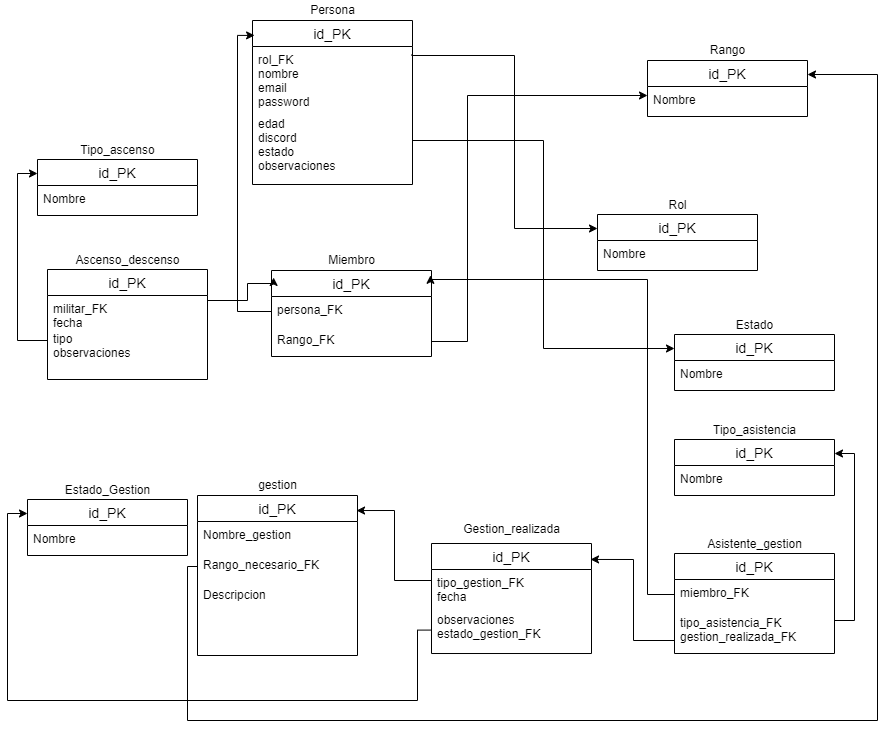

The diagram above was exported from draw.io. Its source (the exported page's mxGraphModel, read from the mxfile embedded in the PNG):
<mxGraphModel dx="1609" dy="436" grid="1" gridSize="10" guides="1" tooltips="1" connect="1" arrows="1" fold="1" page="1" pageScale="1" pageWidth="827" pageHeight="1169" math="0" shadow="0">
  <root>
    <mxCell id="0" />
    <mxCell id="1" parent="0" />
    <mxCell id="kIUHjbMdY7C4e4Vju73j-53" value="" style="group" parent="1" connectable="0" vertex="1">
      <mxGeometry x="235" y="20" width="160" height="174" as="geometry" />
    </mxCell>
    <mxCell id="kIUHjbMdY7C4e4Vju73j-49" value="id_PK" style="swimlane;fontStyle=0;childLayout=stackLayout;horizontal=1;startSize=26;horizontalStack=0;resizeParent=1;resizeParentMax=0;resizeLast=0;collapsible=1;marginBottom=0;align=center;fontSize=14;" parent="kIUHjbMdY7C4e4Vju73j-53" vertex="1">
      <mxGeometry y="20" width="160" height="164" as="geometry" />
    </mxCell>
    <mxCell id="kIUHjbMdY7C4e4Vju73j-50" value="rol_FK&#10;nombre&#10;email&#10;password" style="text;strokeColor=none;fillColor=none;spacingLeft=4;spacingRight=4;overflow=hidden;rotatable=0;points=[[0,0.5],[1,0.5]];portConstraint=eastwest;fontSize=12;" parent="kIUHjbMdY7C4e4Vju73j-49" vertex="1">
      <mxGeometry y="26" width="160" height="64" as="geometry" />
    </mxCell>
    <mxCell id="kIUHjbMdY7C4e4Vju73j-51" value="edad&#10;discord&#10;estado&#10;observaciones" style="text;strokeColor=none;fillColor=none;spacingLeft=4;spacingRight=4;overflow=hidden;rotatable=0;points=[[0,0.5],[1,0.5]];portConstraint=eastwest;fontSize=12;" parent="kIUHjbMdY7C4e4Vju73j-49" vertex="1">
      <mxGeometry y="90" width="160" height="74" as="geometry" />
    </mxCell>
    <mxCell id="kIUHjbMdY7C4e4Vju73j-52" value="Persona" style="text;html=1;align=center;verticalAlign=middle;resizable=0;points=[];autosize=1;strokeColor=none;fillColor=none;" parent="kIUHjbMdY7C4e4Vju73j-53" vertex="1">
      <mxGeometry x="50" width="60" height="20" as="geometry" />
    </mxCell>
    <mxCell id="kIUHjbMdY7C4e4Vju73j-54" value="" style="group" parent="1" connectable="0" vertex="1">
      <mxGeometry x="254" y="270" width="160" height="180" as="geometry" />
    </mxCell>
    <mxCell id="kIUHjbMdY7C4e4Vju73j-3" value="id_PK" style="swimlane;fontStyle=0;childLayout=stackLayout;horizontal=1;startSize=26;horizontalStack=0;resizeParent=1;resizeParentMax=0;resizeLast=0;collapsible=1;marginBottom=0;align=center;fontSize=14;" parent="kIUHjbMdY7C4e4Vju73j-54" vertex="1">
      <mxGeometry y="20" width="160" height="86" as="geometry" />
    </mxCell>
    <mxCell id="kIUHjbMdY7C4e4Vju73j-4" value="persona_FK" style="text;strokeColor=none;fillColor=none;spacingLeft=4;spacingRight=4;overflow=hidden;rotatable=0;points=[[0,0.5],[1,0.5]];portConstraint=eastwest;fontSize=12;" parent="kIUHjbMdY7C4e4Vju73j-3" vertex="1">
      <mxGeometry y="26" width="160" height="30" as="geometry" />
    </mxCell>
    <mxCell id="kIUHjbMdY7C4e4Vju73j-5" value="Rango_FK" style="text;strokeColor=none;fillColor=none;spacingLeft=4;spacingRight=4;overflow=hidden;rotatable=0;points=[[0,0.5],[1,0.5]];portConstraint=eastwest;fontSize=12;" parent="kIUHjbMdY7C4e4Vju73j-3" vertex="1">
      <mxGeometry y="56" width="160" height="30" as="geometry" />
    </mxCell>
    <mxCell id="kIUHjbMdY7C4e4Vju73j-7" value="Miembro" style="text;html=1;align=center;verticalAlign=middle;resizable=0;points=[];autosize=1;strokeColor=none;fillColor=none;" parent="kIUHjbMdY7C4e4Vju73j-54" vertex="1">
      <mxGeometry x="50" width="60" height="20" as="geometry" />
    </mxCell>
    <mxCell id="kIUHjbMdY7C4e4Vju73j-55" value="" style="group" parent="1" connectable="0" vertex="1">
      <mxGeometry x="180" y="495" width="160" height="180" as="geometry" />
    </mxCell>
    <mxCell id="kIUHjbMdY7C4e4Vju73j-20" value="id_PK" style="swimlane;fontStyle=0;childLayout=stackLayout;horizontal=1;startSize=26;horizontalStack=0;resizeParent=1;resizeParentMax=0;resizeLast=0;collapsible=1;marginBottom=0;align=center;fontSize=14;" parent="kIUHjbMdY7C4e4Vju73j-55" vertex="1">
      <mxGeometry y="20" width="160" height="160" as="geometry" />
    </mxCell>
    <mxCell id="kIUHjbMdY7C4e4Vju73j-21" value="Nombre_gestion&#10;" style="text;strokeColor=none;fillColor=none;spacingLeft=4;spacingRight=4;overflow=hidden;rotatable=0;points=[[0,0.5],[1,0.5]];portConstraint=eastwest;fontSize=12;" parent="kIUHjbMdY7C4e4Vju73j-20" vertex="1">
      <mxGeometry y="26" width="160" height="30" as="geometry" />
    </mxCell>
    <mxCell id="kIUHjbMdY7C4e4Vju73j-22" value="Rango_necesario_FK" style="text;strokeColor=none;fillColor=none;spacingLeft=4;spacingRight=4;overflow=hidden;rotatable=0;points=[[0,0.5],[1,0.5]];portConstraint=eastwest;fontSize=12;" parent="kIUHjbMdY7C4e4Vju73j-20" vertex="1">
      <mxGeometry y="56" width="160" height="30" as="geometry" />
    </mxCell>
    <mxCell id="kIUHjbMdY7C4e4Vju73j-23" value="Descripcion&#10;&#10;" style="text;strokeColor=none;fillColor=none;spacingLeft=4;spacingRight=4;overflow=hidden;rotatable=0;points=[[0,0.5],[1,0.5]];portConstraint=eastwest;fontSize=12;" parent="kIUHjbMdY7C4e4Vju73j-20" vertex="1">
      <mxGeometry y="86" width="160" height="74" as="geometry" />
    </mxCell>
    <mxCell id="kIUHjbMdY7C4e4Vju73j-24" value="gestion" style="text;html=1;align=center;verticalAlign=middle;resizable=0;points=[];autosize=1;strokeColor=none;fillColor=none;" parent="kIUHjbMdY7C4e4Vju73j-55" vertex="1">
      <mxGeometry x="55" width="50" height="20" as="geometry" />
    </mxCell>
    <mxCell id="kIUHjbMdY7C4e4Vju73j-56" value="" style="group" parent="1" connectable="0" vertex="1">
      <mxGeometry x="580" y="215" width="160" height="75" as="geometry" />
    </mxCell>
    <mxCell id="kIUHjbMdY7C4e4Vju73j-8" value="id_PK" style="swimlane;fontStyle=0;childLayout=stackLayout;horizontal=1;startSize=26;horizontalStack=0;resizeParent=1;resizeParentMax=0;resizeLast=0;collapsible=1;marginBottom=0;align=center;fontSize=14;" parent="kIUHjbMdY7C4e4Vju73j-56" vertex="1">
      <mxGeometry y="19" width="160" height="56" as="geometry" />
    </mxCell>
    <mxCell id="kIUHjbMdY7C4e4Vju73j-9" value="Nombre&#10;" style="text;strokeColor=none;fillColor=none;spacingLeft=4;spacingRight=4;overflow=hidden;rotatable=0;points=[[0,0.5],[1,0.5]];portConstraint=eastwest;fontSize=12;" parent="kIUHjbMdY7C4e4Vju73j-8" vertex="1">
      <mxGeometry y="26" width="160" height="30" as="geometry" />
    </mxCell>
    <mxCell id="kIUHjbMdY7C4e4Vju73j-12" value="Rol" style="text;html=1;align=center;verticalAlign=middle;resizable=0;points=[];autosize=1;strokeColor=none;fillColor=none;" parent="kIUHjbMdY7C4e4Vju73j-56" vertex="1">
      <mxGeometry x="65" width="30" height="20" as="geometry" />
    </mxCell>
    <mxCell id="kIUHjbMdY7C4e4Vju73j-57" value="" style="group" parent="1" connectable="0" vertex="1">
      <mxGeometry x="630" y="60" width="160" height="76" as="geometry" />
    </mxCell>
    <mxCell id="kIUHjbMdY7C4e4Vju73j-13" value="id_PK" style="swimlane;fontStyle=0;childLayout=stackLayout;horizontal=1;startSize=26;horizontalStack=0;resizeParent=1;resizeParentMax=0;resizeLast=0;collapsible=1;marginBottom=0;align=center;fontSize=14;" parent="kIUHjbMdY7C4e4Vju73j-57" vertex="1">
      <mxGeometry y="20" width="160" height="56" as="geometry" />
    </mxCell>
    <mxCell id="kIUHjbMdY7C4e4Vju73j-14" value="Nombre&#10;" style="text;strokeColor=none;fillColor=none;spacingLeft=4;spacingRight=4;overflow=hidden;rotatable=0;points=[[0,0.5],[1,0.5]];portConstraint=eastwest;fontSize=12;" parent="kIUHjbMdY7C4e4Vju73j-13" vertex="1">
      <mxGeometry y="26" width="160" height="30" as="geometry" />
    </mxCell>
    <mxCell id="kIUHjbMdY7C4e4Vju73j-15" value="Rango" style="text;html=1;align=center;verticalAlign=middle;resizable=0;points=[];autosize=1;strokeColor=none;fillColor=none;" parent="kIUHjbMdY7C4e4Vju73j-57" vertex="1">
      <mxGeometry x="55" width="50" height="20" as="geometry" />
    </mxCell>
    <mxCell id="kIUHjbMdY7C4e4Vju73j-58" value="" style="group" parent="1" connectable="0" vertex="1">
      <mxGeometry x="657" y="335" width="160" height="75" as="geometry" />
    </mxCell>
    <mxCell id="kIUHjbMdY7C4e4Vju73j-16" value="id_PK" style="swimlane;fontStyle=0;childLayout=stackLayout;horizontal=1;startSize=26;horizontalStack=0;resizeParent=1;resizeParentMax=0;resizeLast=0;collapsible=1;marginBottom=0;align=center;fontSize=14;" parent="kIUHjbMdY7C4e4Vju73j-58" vertex="1">
      <mxGeometry y="19" width="160" height="56" as="geometry" />
    </mxCell>
    <mxCell id="kIUHjbMdY7C4e4Vju73j-17" value="Nombre&#10;" style="text;strokeColor=none;fillColor=none;spacingLeft=4;spacingRight=4;overflow=hidden;rotatable=0;points=[[0,0.5],[1,0.5]];portConstraint=eastwest;fontSize=12;" parent="kIUHjbMdY7C4e4Vju73j-16" vertex="1">
      <mxGeometry y="26" width="160" height="30" as="geometry" />
    </mxCell>
    <mxCell id="kIUHjbMdY7C4e4Vju73j-18" value="Estado" style="text;html=1;align=center;verticalAlign=middle;resizable=0;points=[];autosize=1;strokeColor=none;fillColor=none;" parent="kIUHjbMdY7C4e4Vju73j-58" vertex="1">
      <mxGeometry x="55" width="50" height="20" as="geometry" />
    </mxCell>
    <mxCell id="kIUHjbMdY7C4e4Vju73j-59" value="" style="group" parent="1" connectable="0" vertex="1">
      <mxGeometry x="414" y="539.48" width="160" height="133.52380952380952" as="geometry" />
    </mxCell>
    <mxCell id="kIUHjbMdY7C4e4Vju73j-25" value="id_PK" style="swimlane;fontStyle=0;childLayout=stackLayout;horizontal=1;startSize=26;horizontalStack=0;resizeParent=1;resizeParentMax=0;resizeLast=0;collapsible=1;marginBottom=0;align=center;fontSize=14;" parent="kIUHjbMdY7C4e4Vju73j-59" vertex="1">
      <mxGeometry y="23.523809523809526" width="160" height="110.00285714285715" as="geometry" />
    </mxCell>
    <mxCell id="kIUHjbMdY7C4e4Vju73j-26" value="tipo_gestion_FK&#10;fecha" style="text;strokeColor=none;fillColor=none;spacingLeft=4;spacingRight=4;overflow=hidden;rotatable=0;points=[[0,0.5],[1,0.5]];portConstraint=eastwest;fontSize=12;" parent="kIUHjbMdY7C4e4Vju73j-25" vertex="1">
      <mxGeometry y="26" width="160" height="37.142857142857146" as="geometry" />
    </mxCell>
    <mxCell id="kIUHjbMdY7C4e4Vju73j-27" value="observaciones&#10;estado_gestion_FK" style="text;strokeColor=none;fillColor=none;spacingLeft=4;spacingRight=4;overflow=hidden;rotatable=0;points=[[0,0.5],[1,0.5]];portConstraint=eastwest;fontSize=12;" parent="kIUHjbMdY7C4e4Vju73j-25" vertex="1">
      <mxGeometry y="63.142857142857146" width="160" height="46.86" as="geometry" />
    </mxCell>
    <mxCell id="kIUHjbMdY7C4e4Vju73j-29" value="Gestion_realizada" style="text;html=1;align=center;verticalAlign=middle;resizable=0;points=[];autosize=1;strokeColor=none;fillColor=none;" parent="kIUHjbMdY7C4e4Vju73j-59" vertex="1">
      <mxGeometry x="25" width="110" height="20" as="geometry" />
    </mxCell>
    <mxCell id="kIUHjbMdY7C4e4Vju73j-60" value="" style="group" parent="1" connectable="0" vertex="1">
      <mxGeometry x="657" y="554" width="160" height="119" as="geometry" />
    </mxCell>
    <mxCell id="kIUHjbMdY7C4e4Vju73j-30" value="id_PK" style="swimlane;fontStyle=0;childLayout=stackLayout;horizontal=1;startSize=26;horizontalStack=0;resizeParent=1;resizeParentMax=0;resizeLast=0;collapsible=1;marginBottom=0;align=center;fontSize=14;" parent="kIUHjbMdY7C4e4Vju73j-60" vertex="1">
      <mxGeometry y="19" width="160" height="100" as="geometry" />
    </mxCell>
    <mxCell id="kIUHjbMdY7C4e4Vju73j-31" value="miembro_FK" style="text;strokeColor=none;fillColor=none;spacingLeft=4;spacingRight=4;overflow=hidden;rotatable=0;points=[[0,0.5],[1,0.5]];portConstraint=eastwest;fontSize=12;" parent="kIUHjbMdY7C4e4Vju73j-30" vertex="1">
      <mxGeometry y="26" width="160" height="30" as="geometry" />
    </mxCell>
    <mxCell id="kIUHjbMdY7C4e4Vju73j-32" value="tipo_asistencia_FK&#10;gestion_realizada_FK" style="text;strokeColor=none;fillColor=none;spacingLeft=4;spacingRight=4;overflow=hidden;rotatable=0;points=[[0,0.5],[1,0.5]];portConstraint=eastwest;fontSize=12;" parent="kIUHjbMdY7C4e4Vju73j-30" vertex="1">
      <mxGeometry y="56" width="160" height="44" as="geometry" />
    </mxCell>
    <mxCell id="kIUHjbMdY7C4e4Vju73j-33" value="Asistente_gestion" style="text;html=1;align=center;verticalAlign=middle;resizable=0;points=[];autosize=1;strokeColor=none;fillColor=none;" parent="kIUHjbMdY7C4e4Vju73j-60" vertex="1">
      <mxGeometry x="25" width="110" height="20" as="geometry" />
    </mxCell>
    <mxCell id="kIUHjbMdY7C4e4Vju73j-61" value="" style="group" parent="1" connectable="0" vertex="1">
      <mxGeometry x="657" y="440" width="160" height="75" as="geometry" />
    </mxCell>
    <mxCell id="kIUHjbMdY7C4e4Vju73j-34" value="id_PK" style="swimlane;fontStyle=0;childLayout=stackLayout;horizontal=1;startSize=26;horizontalStack=0;resizeParent=1;resizeParentMax=0;resizeLast=0;collapsible=1;marginBottom=0;align=center;fontSize=14;" parent="kIUHjbMdY7C4e4Vju73j-61" vertex="1">
      <mxGeometry y="19" width="160" height="56" as="geometry" />
    </mxCell>
    <mxCell id="kIUHjbMdY7C4e4Vju73j-35" value="Nombre&#10;" style="text;strokeColor=none;fillColor=none;spacingLeft=4;spacingRight=4;overflow=hidden;rotatable=0;points=[[0,0.5],[1,0.5]];portConstraint=eastwest;fontSize=12;" parent="kIUHjbMdY7C4e4Vju73j-34" vertex="1">
      <mxGeometry y="26" width="160" height="30" as="geometry" />
    </mxCell>
    <mxCell id="kIUHjbMdY7C4e4Vju73j-36" value="Tipo_asistencia" style="text;html=1;align=center;verticalAlign=middle;resizable=0;points=[];autosize=1;strokeColor=none;fillColor=none;" parent="kIUHjbMdY7C4e4Vju73j-61" vertex="1">
      <mxGeometry x="30" width="100" height="20" as="geometry" />
    </mxCell>
    <mxCell id="kIUHjbMdY7C4e4Vju73j-62" value="" style="group" parent="1" connectable="0" vertex="1">
      <mxGeometry x="30" y="270" width="160" height="129" as="geometry" />
    </mxCell>
    <mxCell id="kIUHjbMdY7C4e4Vju73j-37" value="id_PK" style="swimlane;fontStyle=0;childLayout=stackLayout;horizontal=1;startSize=26;horizontalStack=0;resizeParent=1;resizeParentMax=0;resizeLast=0;collapsible=1;marginBottom=0;align=center;fontSize=14;" parent="kIUHjbMdY7C4e4Vju73j-62" vertex="1">
      <mxGeometry y="19" width="160" height="110" as="geometry" />
    </mxCell>
    <mxCell id="kIUHjbMdY7C4e4Vju73j-38" value="militar_FK&#10;fecha" style="text;strokeColor=none;fillColor=none;spacingLeft=4;spacingRight=4;overflow=hidden;rotatable=0;points=[[0,0.5],[1,0.5]];portConstraint=eastwest;fontSize=12;" parent="kIUHjbMdY7C4e4Vju73j-37" vertex="1">
      <mxGeometry y="26" width="160" height="30" as="geometry" />
    </mxCell>
    <mxCell id="kIUHjbMdY7C4e4Vju73j-39" value="tipo&#10;observaciones" style="text;strokeColor=none;fillColor=none;spacingLeft=4;spacingRight=4;overflow=hidden;rotatable=0;points=[[0,0.5],[1,0.5]];portConstraint=eastwest;fontSize=12;" parent="kIUHjbMdY7C4e4Vju73j-37" vertex="1">
      <mxGeometry y="56" width="160" height="54" as="geometry" />
    </mxCell>
    <mxCell id="kIUHjbMdY7C4e4Vju73j-40" value="Ascenso_descenso" style="text;html=1;align=center;verticalAlign=middle;resizable=0;points=[];autosize=1;strokeColor=none;fillColor=none;" parent="kIUHjbMdY7C4e4Vju73j-62" vertex="1">
      <mxGeometry x="20" width="120" height="20" as="geometry" />
    </mxCell>
    <mxCell id="41hh-ag8QWuKa8mT0s6t-2" style="edgeStyle=orthogonalEdgeStyle;rounded=0;orthogonalLoop=1;jettySize=auto;html=1;entryX=0.013;entryY=0.091;entryDx=0;entryDy=0;entryPerimeter=0;exitX=0;exitY=0.5;exitDx=0;exitDy=0;" parent="1" source="kIUHjbMdY7C4e4Vju73j-4" target="kIUHjbMdY7C4e4Vju73j-49" edge="1">
      <mxGeometry relative="1" as="geometry">
        <Array as="points">
          <mxPoint x="220" y="331" />
          <mxPoint x="220" y="54" />
        </Array>
      </mxGeometry>
    </mxCell>
    <mxCell id="41hh-ag8QWuKa8mT0s6t-3" style="edgeStyle=orthogonalEdgeStyle;rounded=0;orthogonalLoop=1;jettySize=auto;html=1;entryX=0;entryY=0.3;entryDx=0;entryDy=0;entryPerimeter=0;" parent="1" source="kIUHjbMdY7C4e4Vju73j-5" target="kIUHjbMdY7C4e4Vju73j-14" edge="1">
      <mxGeometry relative="1" as="geometry">
        <Array as="points">
          <mxPoint x="450" y="361" />
          <mxPoint x="450" y="115" />
        </Array>
      </mxGeometry>
    </mxCell>
    <mxCell id="41hh-ag8QWuKa8mT0s6t-5" style="edgeStyle=orthogonalEdgeStyle;rounded=0;orthogonalLoop=1;jettySize=auto;html=1;entryX=0;entryY=0.25;entryDx=0;entryDy=0;exitX=0.996;exitY=0.125;exitDx=0;exitDy=0;exitPerimeter=0;" parent="1" source="kIUHjbMdY7C4e4Vju73j-50" target="kIUHjbMdY7C4e4Vju73j-8" edge="1">
      <mxGeometry relative="1" as="geometry">
        <Array as="points">
          <mxPoint x="394" y="75" />
          <mxPoint x="497" y="75" />
          <mxPoint x="497" y="248" />
        </Array>
        <mxPoint x="414" y="390" as="sourcePoint" />
      </mxGeometry>
    </mxCell>
    <mxCell id="41hh-ag8QWuKa8mT0s6t-6" style="edgeStyle=orthogonalEdgeStyle;rounded=0;orthogonalLoop=1;jettySize=auto;html=1;entryX=0;entryY=0.25;entryDx=0;entryDy=0;" parent="1" source="kIUHjbMdY7C4e4Vju73j-51" target="kIUHjbMdY7C4e4Vju73j-16" edge="1">
      <mxGeometry relative="1" as="geometry">
        <Array as="points">
          <mxPoint x="526" y="160" />
          <mxPoint x="526" y="368" />
        </Array>
      </mxGeometry>
    </mxCell>
    <mxCell id="41hh-ag8QWuKa8mT0s6t-9" style="edgeStyle=orthogonalEdgeStyle;rounded=0;orthogonalLoop=1;jettySize=auto;html=1;entryX=0.994;entryY=0.145;entryDx=0;entryDy=0;entryPerimeter=0;" parent="1" source="kIUHjbMdY7C4e4Vju73j-32" target="kIUHjbMdY7C4e4Vju73j-25" edge="1">
      <mxGeometry relative="1" as="geometry">
        <Array as="points">
          <mxPoint x="616" y="660" />
          <mxPoint x="616" y="579" />
        </Array>
      </mxGeometry>
    </mxCell>
    <mxCell id="41hh-ag8QWuKa8mT0s6t-10" style="edgeStyle=orthogonalEdgeStyle;rounded=0;orthogonalLoop=1;jettySize=auto;html=1;entryX=0.994;entryY=0.094;entryDx=0;entryDy=0;entryPerimeter=0;" parent="1" source="kIUHjbMdY7C4e4Vju73j-26" target="kIUHjbMdY7C4e4Vju73j-20" edge="1">
      <mxGeometry relative="1" as="geometry">
        <Array as="points">
          <mxPoint x="377" y="600" />
          <mxPoint x="377" y="530" />
        </Array>
      </mxGeometry>
    </mxCell>
    <mxCell id="41hh-ag8QWuKa8mT0s6t-11" style="edgeStyle=orthogonalEdgeStyle;rounded=0;orthogonalLoop=1;jettySize=auto;html=1;entryX=1;entryY=0.25;entryDx=0;entryDy=0;" parent="1" source="kIUHjbMdY7C4e4Vju73j-32" target="kIUHjbMdY7C4e4Vju73j-34" edge="1">
      <mxGeometry relative="1" as="geometry">
        <Array as="points">
          <mxPoint x="837" y="640" />
          <mxPoint x="837" y="473" />
        </Array>
      </mxGeometry>
    </mxCell>
    <mxCell id="41hh-ag8QWuKa8mT0s6t-12" style="edgeStyle=orthogonalEdgeStyle;rounded=0;orthogonalLoop=1;jettySize=auto;html=1;entryX=0.994;entryY=0.056;entryDx=0;entryDy=0;entryPerimeter=0;" parent="1" source="kIUHjbMdY7C4e4Vju73j-31" target="kIUHjbMdY7C4e4Vju73j-3" edge="1">
      <mxGeometry relative="1" as="geometry">
        <Array as="points">
          <mxPoint x="630" y="614" />
          <mxPoint x="630" y="299" />
        </Array>
      </mxGeometry>
    </mxCell>
    <mxCell id="41hh-ag8QWuKa8mT0s6t-13" style="edgeStyle=orthogonalEdgeStyle;rounded=0;orthogonalLoop=1;jettySize=auto;html=1;entryX=0.013;entryY=0.081;entryDx=0;entryDy=0;entryPerimeter=0;" parent="1" source="kIUHjbMdY7C4e4Vju73j-38" target="kIUHjbMdY7C4e4Vju73j-3" edge="1">
      <mxGeometry relative="1" as="geometry">
        <Array as="points">
          <mxPoint x="230" y="320" />
          <mxPoint x="230" y="303" />
        </Array>
      </mxGeometry>
    </mxCell>
    <mxCell id="Hx801dB7OLBtxuSW6tAm-1" style="edgeStyle=orthogonalEdgeStyle;rounded=0;orthogonalLoop=1;jettySize=auto;html=1;entryX=1;entryY=0.25;entryDx=0;entryDy=0;" parent="1" source="kIUHjbMdY7C4e4Vju73j-22" target="kIUHjbMdY7C4e4Vju73j-13" edge="1">
      <mxGeometry relative="1" as="geometry">
        <Array as="points">
          <mxPoint x="170" y="586" />
          <mxPoint x="170" y="740" />
          <mxPoint x="860" y="740" />
          <mxPoint x="860" y="94" />
        </Array>
      </mxGeometry>
    </mxCell>
    <mxCell id="Hx801dB7OLBtxuSW6tAm-2" value="" style="group" parent="1" connectable="0" vertex="1">
      <mxGeometry x="10" y="500" width="160" height="75" as="geometry" />
    </mxCell>
    <mxCell id="Hx801dB7OLBtxuSW6tAm-3" value="id_PK" style="swimlane;fontStyle=0;childLayout=stackLayout;horizontal=1;startSize=26;horizontalStack=0;resizeParent=1;resizeParentMax=0;resizeLast=0;collapsible=1;marginBottom=0;align=center;fontSize=14;" parent="Hx801dB7OLBtxuSW6tAm-2" vertex="1">
      <mxGeometry y="19" width="160" height="56" as="geometry" />
    </mxCell>
    <mxCell id="Hx801dB7OLBtxuSW6tAm-4" value="Nombre&#10;" style="text;strokeColor=none;fillColor=none;spacingLeft=4;spacingRight=4;overflow=hidden;rotatable=0;points=[[0,0.5],[1,0.5]];portConstraint=eastwest;fontSize=12;" parent="Hx801dB7OLBtxuSW6tAm-3" vertex="1">
      <mxGeometry y="26" width="160" height="30" as="geometry" />
    </mxCell>
    <mxCell id="Hx801dB7OLBtxuSW6tAm-5" value="Estado_Gestion" style="text;html=1;align=center;verticalAlign=middle;resizable=0;points=[];autosize=1;strokeColor=none;fillColor=none;" parent="Hx801dB7OLBtxuSW6tAm-2" vertex="1">
      <mxGeometry x="30" width="100" height="20" as="geometry" />
    </mxCell>
    <mxCell id="Hx801dB7OLBtxuSW6tAm-6" style="edgeStyle=orthogonalEdgeStyle;rounded=0;orthogonalLoop=1;jettySize=auto;html=1;entryX=0;entryY=0.25;entryDx=0;entryDy=0;exitX=0;exitY=0.5;exitDx=0;exitDy=0;" parent="1" source="kIUHjbMdY7C4e4Vju73j-27" target="Hx801dB7OLBtxuSW6tAm-3" edge="1">
      <mxGeometry relative="1" as="geometry">
        <mxPoint x="410" y="650" as="sourcePoint" />
        <Array as="points">
          <mxPoint x="400" y="650" />
          <mxPoint x="400" y="720" />
          <mxPoint x="-10" y="720" />
          <mxPoint x="-10" y="533" />
        </Array>
      </mxGeometry>
    </mxCell>
    <mxCell id="FdyA-3B7I2nMkI4Zt50l-1" value="" style="group" parent="1" connectable="0" vertex="1">
      <mxGeometry x="20" y="160" width="160" height="75" as="geometry" />
    </mxCell>
    <mxCell id="FdyA-3B7I2nMkI4Zt50l-2" value="id_PK" style="swimlane;fontStyle=0;childLayout=stackLayout;horizontal=1;startSize=26;horizontalStack=0;resizeParent=1;resizeParentMax=0;resizeLast=0;collapsible=1;marginBottom=0;align=center;fontSize=14;" parent="FdyA-3B7I2nMkI4Zt50l-1" vertex="1">
      <mxGeometry y="19" width="160" height="56" as="geometry" />
    </mxCell>
    <mxCell id="FdyA-3B7I2nMkI4Zt50l-3" value="Nombre&#10;" style="text;strokeColor=none;fillColor=none;spacingLeft=4;spacingRight=4;overflow=hidden;rotatable=0;points=[[0,0.5],[1,0.5]];portConstraint=eastwest;fontSize=12;" parent="FdyA-3B7I2nMkI4Zt50l-2" vertex="1">
      <mxGeometry y="26" width="160" height="30" as="geometry" />
    </mxCell>
    <mxCell id="FdyA-3B7I2nMkI4Zt50l-4" value="Tipo_ascenso" style="text;html=1;align=center;verticalAlign=middle;resizable=0;points=[];autosize=1;strokeColor=none;fillColor=none;" parent="FdyA-3B7I2nMkI4Zt50l-1" vertex="1">
      <mxGeometry x="30" y="-5" width="100" height="30" as="geometry" />
    </mxCell>
    <mxCell id="FdyA-3B7I2nMkI4Zt50l-5" style="edgeStyle=orthogonalEdgeStyle;rounded=0;orthogonalLoop=1;jettySize=auto;html=1;entryX=0;entryY=0.25;entryDx=0;entryDy=0;" parent="1" source="kIUHjbMdY7C4e4Vju73j-39" target="FdyA-3B7I2nMkI4Zt50l-2" edge="1">
      <mxGeometry relative="1" as="geometry">
        <Array as="points">
          <mxPoint y="360" />
          <mxPoint y="193" />
        </Array>
      </mxGeometry>
    </mxCell>
  </root>
</mxGraphModel>